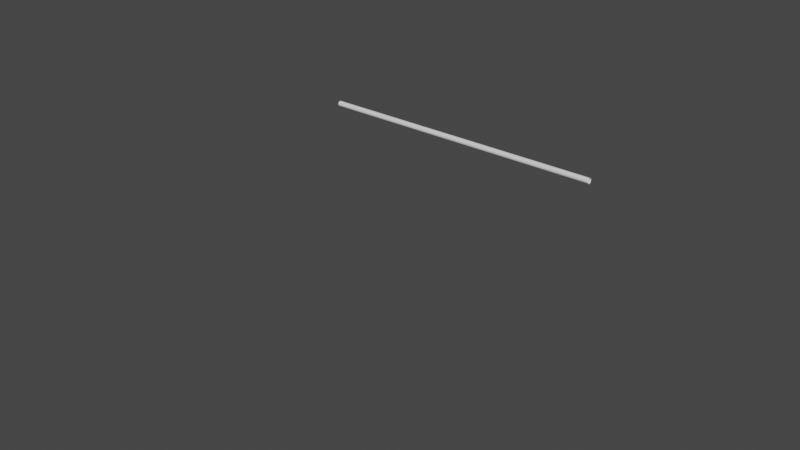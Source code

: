 # Source: JustCable.blend  (saved by Blender 2.90.8; exported with 4.5.12 LTS)
import bpy
from mathutils import Matrix  # noqa: F401  (used for matrix-valued properties, if any)

bpy.ops.wm.read_factory_settings(use_empty=True)
scene = bpy.context.scene
scene.name = 'Scene'

# ---- collections
col_collection = bpy.data.collections.new('Collection'); scene.collection.children.link(col_collection)

# ---- world
world_world = bpy.data.worlds.new('World'); scene.world = world_world
world_world.use_nodes = True; world_world.node_tree.nodes.clear()
_N = world_world.node_tree.nodes; _L = world_world.node_tree.links
n0 = _N.new('ShaderNodeOutputWorld'); n0.name = 'World Output'; n0.location = (300, 300)
n1 = _N.new('ShaderNodeBackground'); n1.name = 'Background'; n1.location = (10, 300)
n1.inputs[0].default_value = (0.05088, 0.05088, 0.05088, 1.0)
_L.new(n1.outputs[0], n0.inputs[0])
n0.is_active_output = True
world_world.color = (0.05088, 0.05088, 0.05088)
world_world.use_sun_shadow = False
world_world.sun_shadow_jitter_overblur = 0.0

# ---- curves / text
cu_nurbspath = bpy.data.curves.new('NurbsPath', 'CURVE')
cu_nurbspath.dimensions = '3D'
_sp = cu_nurbspath.splines.new('NURBS'); _sp.points.add(16)
_sp.points.foreach_set('co', [-2.0, 0.0, 0.0, 1.0, -1.75, 0.0, 0.0, 1.0, -1.5, 0.0, 0.0, 1.0, -1.25, 0.0, 0.0, 1.0, -1.0, 0.0, 0.0, 1.0, -0.75, 0.0, 0.0, 1.0, -0.5, 0.0, 0.0, 1.0, -0.25, 0.0, 0.0, 1.0, 0.0, 0.0, 0.0, 1.0, 0.25, 0.0, 0.0, 1.0, 0.5, 0.0, 0.0, 1.0, 0.75, 0.0, 0.0, 1.0, 1.0, 0.0, 0.0, 1.0, 1.25, 0.0, 0.0, 1.0, 1.5, 0.0, 0.0, 1.0, 1.75, 0.0, 0.0, 1.0, 2.0, 0.0, 0.0, 1.0])
_sp.order_u = 5
_sp.order_v = 0
_sp.use_endpoint_u = True
cu_nurbspath.use_path = True
cu_nurbspath.use_path_clamp = True
cu_nurbspath.bevel_mode = 'OBJECT'
cu_nurbspath.fill_mode = 'FULL'
cu_nurbscircle = bpy.data.curves.new('NurbsCircle', 'CURVE')
cu_nurbscircle.dimensions = '3D'
_sp = cu_nurbscircle.splines.new('NURBS'); _sp.points.add(7)
_sp.points.foreach_set('co', [0.0, -1.0, 0.0, 1.0, -1.0, -1.0, 0.0, 0.3536, -1.0, 0.0, 0.0, 1.0, -1.0, 1.0, 0.0, 0.3536, 0.0, 1.0, 0.0, 1.0, 1.0, 1.0, 0.0, 0.3536, 1.0, 0.0, 0.0, 1.0, 1.0, -1.0, 0.0, 0.3536])
_sp.order_v = 0
_sp.use_cyclic_u = True
cu_nurbscircle.use_path = True
cu_nurbscircle.use_path_clamp = True
cu_nurbscircle.fill_mode = 'FULL'

# ---- objects
ob_nurbspath = bpy.data.objects.new('NurbsPath', cu_nurbspath)
ob_nurbscircle = bpy.data.objects.new('NurbsCircle', cu_nurbscircle)

# ---- transforms, parenting, visibility, modifiers, constraints
ob_nurbspath.location = (0.0, 0.0, 4.047)
ob_nurbspath.lineart.crease_threshold = 0.0
_m = ob_nurbspath.modifiers.new('Softbody', 'SOFT_BODY')
ob_nurbscircle.location = (-4.765, 0.0, 0.0)
ob_nurbscircle.scale = (-0.03683, -0.03683, -0.03683)
ob_nurbscircle.lineart.crease_threshold = 0.0
cu_nurbspath.bevel_object = ob_nurbscircle

# ---- collection membership
col_collection.objects.link(ob_nurbspath)
col_collection.objects.link(ob_nurbscircle)

# ---- scene / render settings (as saved in the file)
scene.frame_start = 1; scene.frame_end = 250; scene.frame_set(1)
scene.render.engine = 'BLENDER_EEVEE_NEXT'
scene.cycles.use_denoising = False
scene.cycles.samples = 128
scene.cycles.sampling_pattern = 'TABULATED_SOBOL'
scene.cycles.use_adaptive_sampling = False
scene.cycles.use_light_tree = False
scene.view_settings.view_transform = 'Filmic'
bpy.context.view_layer.update()

# ---- added for rendering (the .blend has no active camera and no usable light): camera, sun
cam_auto = bpy.data.cameras.new('AutoCamera')
cam_auto.lens = 50.0
cam_auto.sensor_width = 36.0
cam_auto.clip_end = 1000.0
ob_auto_camera = bpy.data.objects.new('AutoCamera', cam_auto)
scene.collection.objects.link(ob_auto_camera)
ob_auto_camera.location = (7.92091, -10.6085, 9.57743)
ob_auto_camera.rotation_euler = (1.09748, -7.21219e-08, 0.694738)
scene.camera = ob_auto_camera
light_auto_sun = bpy.data.lights.new('AutoSun', 'SUN')
light_auto_sun.energy = 3.0
light_auto_sun.angle = 0.0523599
ob_auto_sun = bpy.data.objects.new('AutoSun', light_auto_sun)
scene.collection.objects.link(ob_auto_sun)
ob_auto_sun.rotation_euler = (0.872665, 0.174533, 0.523599)
bpy.context.view_layer.update()
